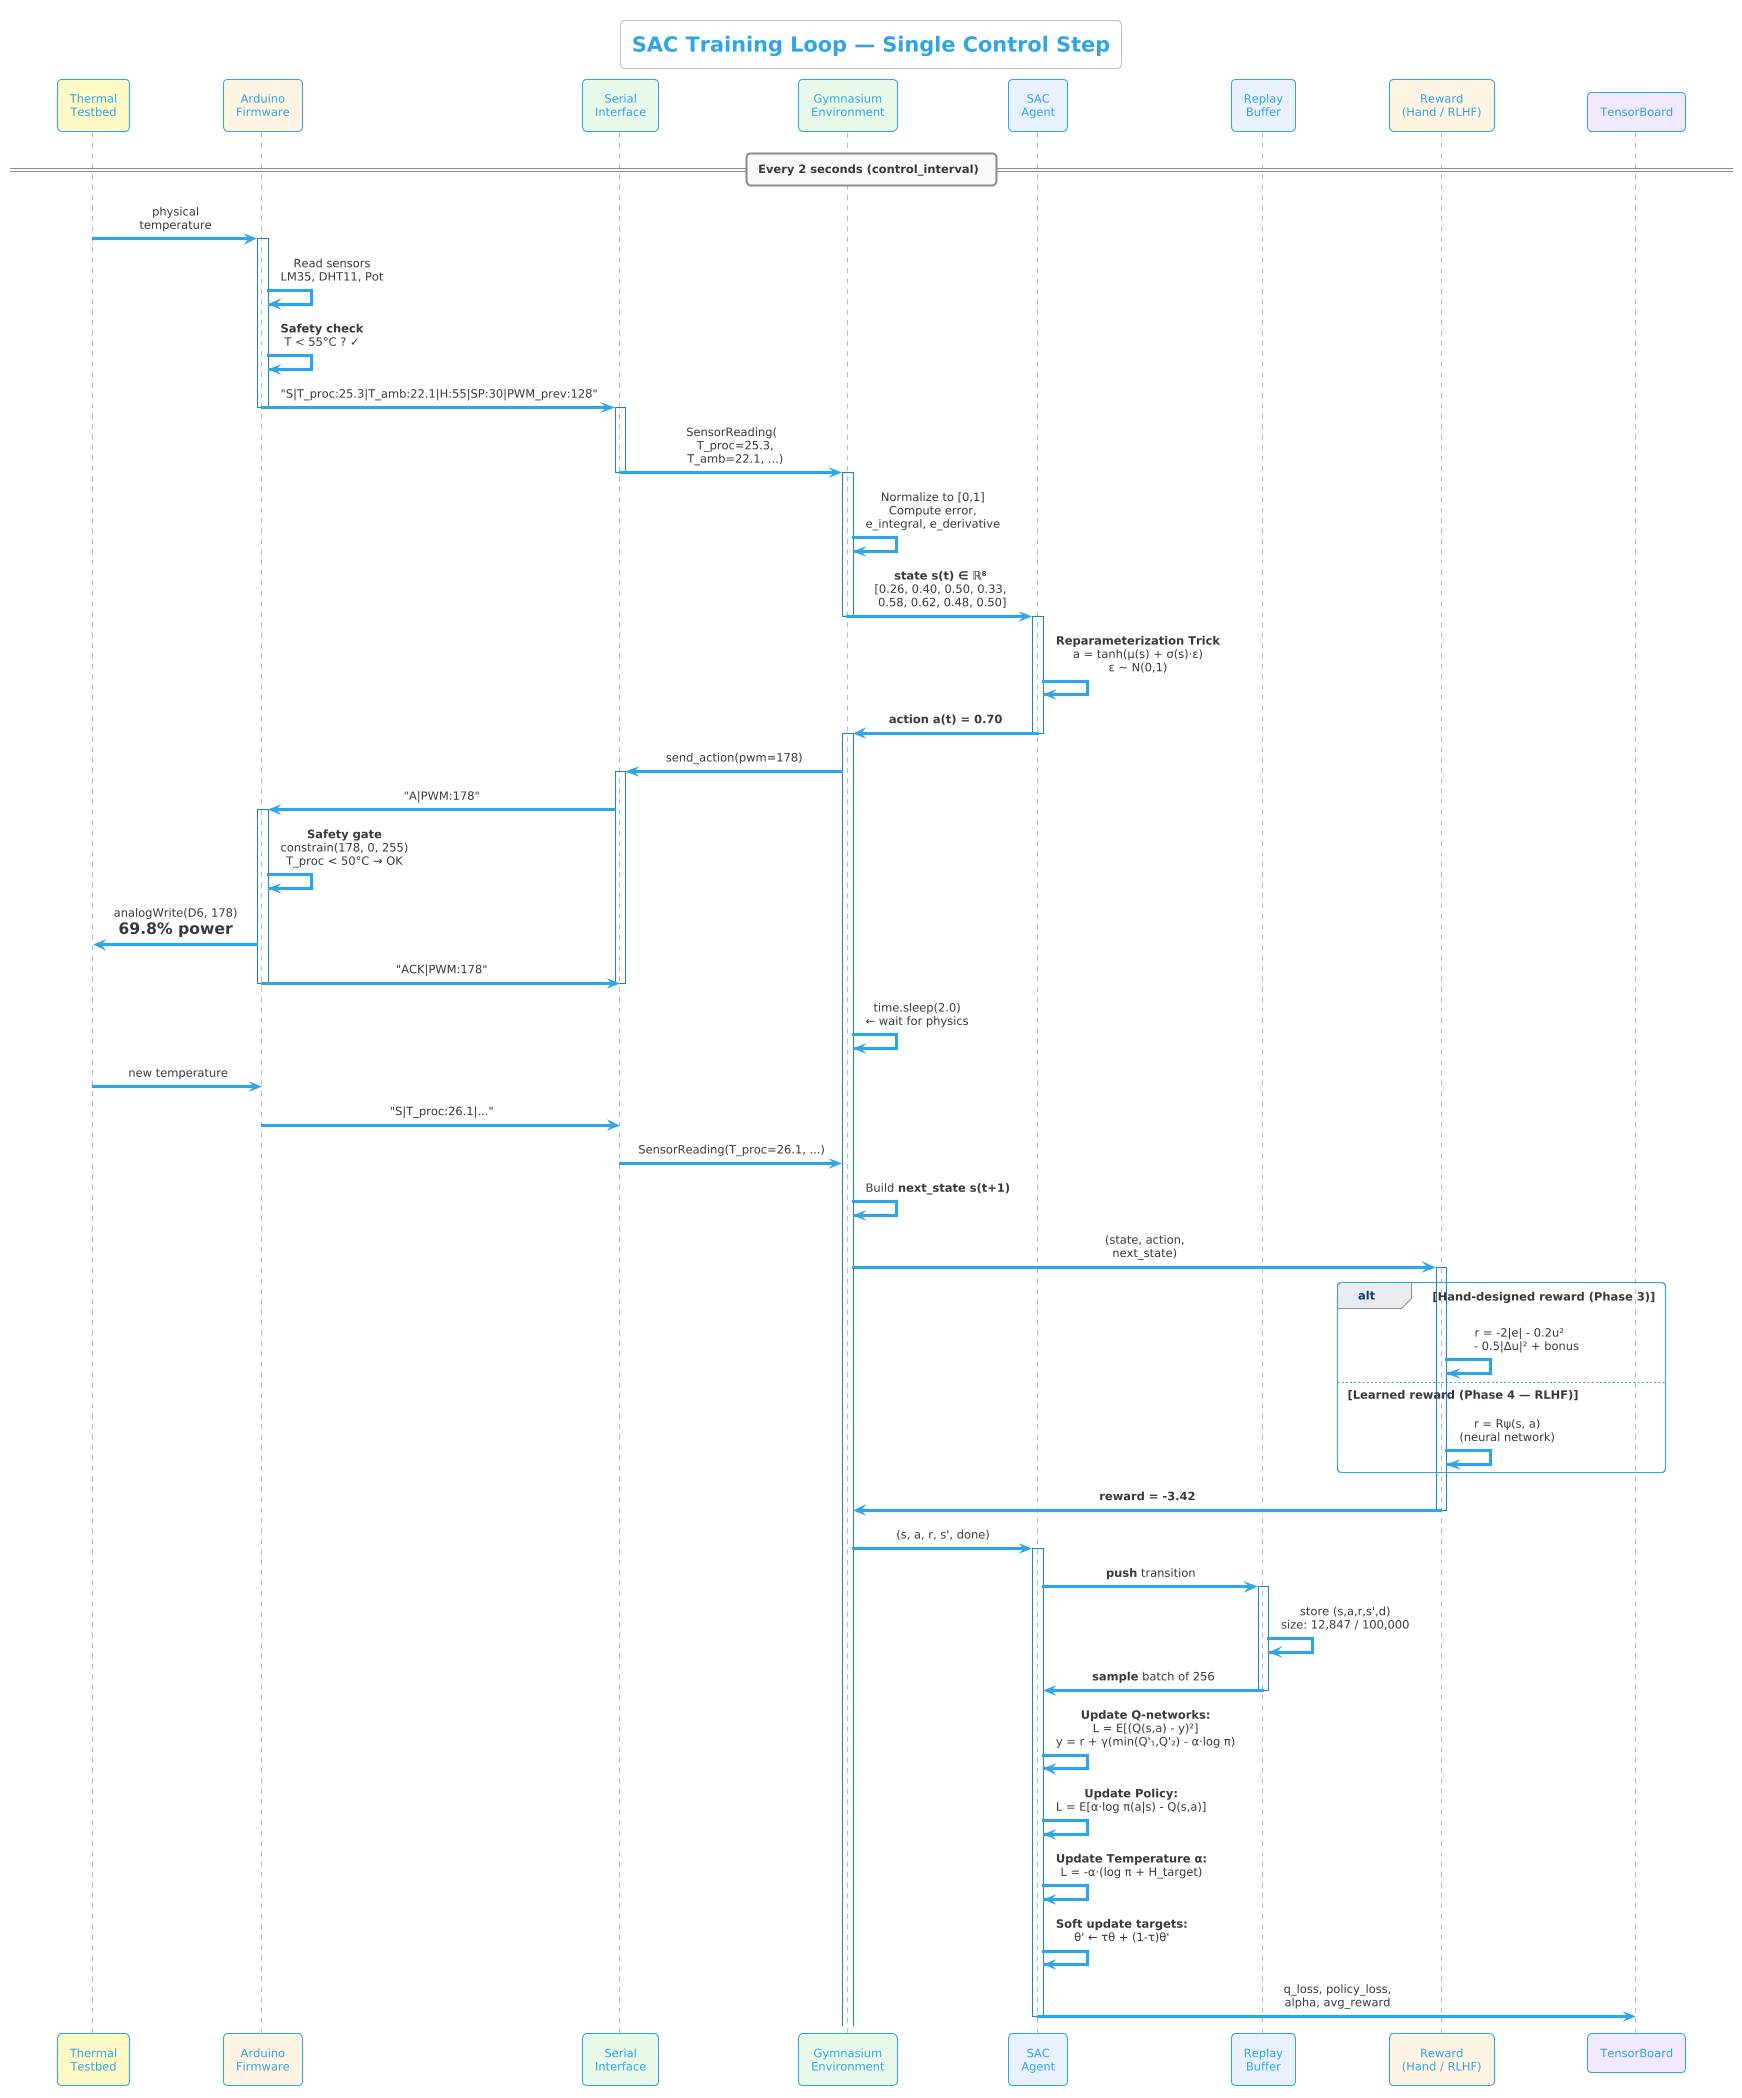

The diagram above was rendered by PlantUML. Its source (embedded in the PNG):
@startuml
!theme cerulean-outline
skinparam backgroundColor #FEFEFE
skinparam defaultFontName "Segoe UI"
skinparam defaultFontSize 11
skinparam shadowing false
skinparam sequenceMessageAlign center
skinparam responseMessageBelowArrow true

title **SAC Training Loop — Single Control Step**

participant "Thermal\nTestbed" as testbed #FFF9C4
participant "Arduino\nFirmware" as arduino #FFF3E0
participant "Serial\nInterface" as serial #E8F8E8
participant "Gymnasium\nEnvironment" as env #E8F8E8
participant "SAC\nAgent" as sac #E8F0FE
participant "Replay\nBuffer" as buffer #E8F0FE
participant "Reward\n(Hand / RLHF)" as reward #FEF3E0
participant "TensorBoard" as tb #F3E8FE

== Every 2 seconds (control_interval) ==

testbed -> arduino : physical\ntemperature
activate arduino

arduino -> arduino : Read sensors\nLM35, DHT11, Pot
arduino -> arduino : **Safety check**\nT < 55°C ? ✓

arduino -> serial : "S|T_proc:25.3|T_amb:22.1|H:55|SP:30|PWM_prev:128"
deactivate arduino
activate serial

serial -> env : SensorReading(\n  T_proc=25.3,\n  T_amb=22.1, ...)
deactivate serial
activate env

env -> env : Normalize to [0,1]\nCompute error,\ne_integral, e_derivative

env -> sac : **state s(t) ∈ ℝ⁸**\n[0.26, 0.40, 0.50, 0.33,\n 0.58, 0.62, 0.48, 0.50]
deactivate env
activate sac

sac -> sac : **Reparameterization Trick**\na = tanh(μ(s) + σ(s)·ε)\nε ~ N(0,1)

sac -> env : **action a(t) = 0.70**
deactivate sac
activate env

env -> serial : send_action(pwm=178)
activate serial

serial -> arduino : "A|PWM:178"
activate arduino

arduino -> arduino : **Safety gate**\nconstrain(178, 0, 255)\nT_proc < 50°C → OK
arduino -> testbed : analogWrite(D6, 178)\n= 69.8% power
arduino -> serial : "ACK|PWM:178"
deactivate arduino
deactivate serial

env -> env : time.sleep(2.0)\n← wait for physics

testbed -> arduino : new temperature
arduino -> serial : "S|T_proc:26.1|..."
serial -> env : SensorReading(T_proc=26.1, ...)

env -> env : Build **next_state s(t+1)**

env -> reward : (state, action,\nnext_state)
activate reward

alt Hand-designed reward (Phase 3)
    reward -> reward : r = -2|e| - 0.2u²\n    - 0.5|Δu|² + bonus
else Learned reward (Phase 4 — RLHF)
    reward -> reward : r = Rψ(s, a)\n(neural network)
end

reward -> env : **reward = -3.42**
deactivate reward

env -> sac : (s, a, r, s', done)
activate sac

sac -> buffer : **push** transition
activate buffer
buffer -> buffer : store (s,a,r,s',d)\nsize: 12,847 / 100,000
buffer -> sac : **sample** batch of 256
deactivate buffer

sac -> sac : **Update Q-networks:**\nL = E[(Q(s,a) - y)²]\ny = r + γ(min(Q'₁,Q'₂) - α·log π)

sac -> sac : **Update Policy:**\nL = E[α·log π(a|s) - Q(s,a)]

sac -> sac : **Update Temperature α:**\nL = -α·(log π + H_target)

sac -> sac : **Soft update targets:**\nθ' ← τθ + (1-τ)θ'

sac -> tb : q_loss, policy_loss,\nalpha, avg_reward
deactivate sac
@enduml